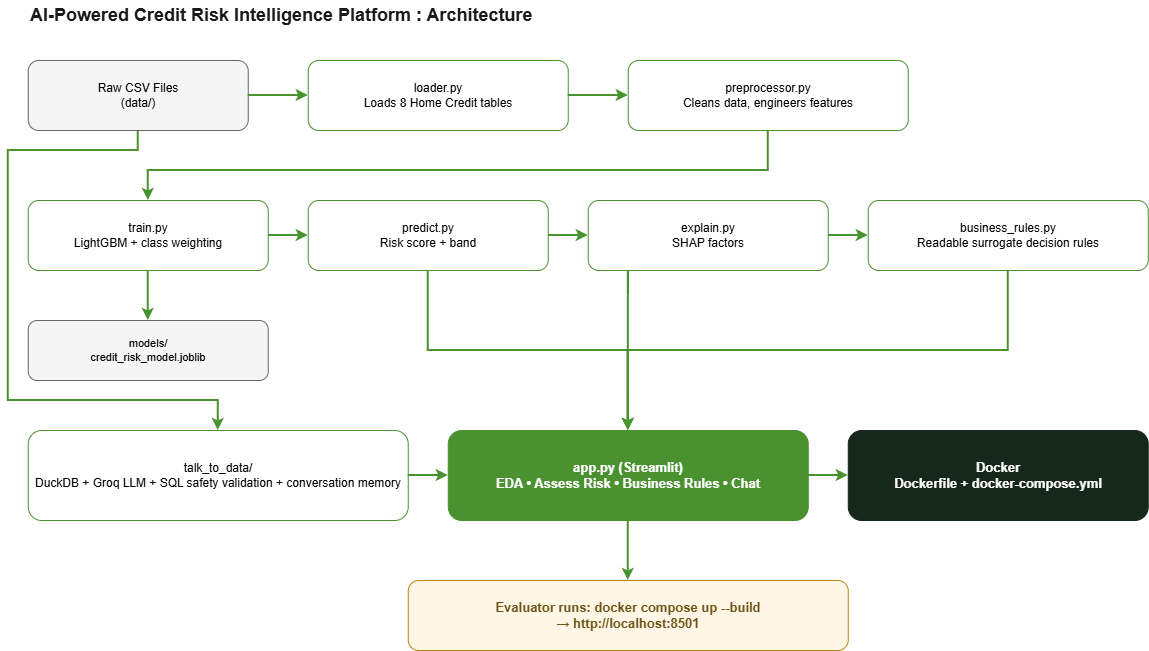

The diagram above was exported from draw.io. Its source (the exported page's mxGraphModel, read from the mxfile embedded in the PNG):
<mxGraphModel dx="1373" dy="703" grid="1" gridSize="10" guides="1" tooltips="1" connect="1" arrows="1" fold="1" page="1" pageScale="1" pageWidth="850" pageHeight="1100" math="0" shadow="0">
  <root>
    <mxCell id="0" />
    <mxCell id="1" parent="0" />
    <mxCell id="aAB0uk5zMUbDsMfkyuWf-1" parent="1" style="text;html=1;fontSize=18;fontStyle=1;align=left;verticalAlign=middle;fontColor=#1A1A1A;" value="AI-Powered Credit Risk Intelligence Platform : Architecture" vertex="1">
      <mxGeometry height="30" width="700" x="40" y="20" as="geometry" />
    </mxCell>
    <mxCell id="R1MVucQevCe_eg6zlT4a-1" edge="1" parent="1" source="aAB0uk5zMUbDsMfkyuWf-2" style="edgeStyle=orthogonalEdgeStyle;rounded=0;orthogonalLoop=1;jettySize=auto;html=1;exitX=0.5;exitY=1;exitDx=0;exitDy=0;entryX=0.5;entryY=0;entryDx=0;entryDy=0;strokeColor=light-dark(#4a9130, #ededed);fontStyle=1;strokeWidth=2;" target="aAB0uk5zMUbDsMfkyuWf-17">
      <mxGeometry relative="1" as="geometry">
        <Array as="points">
          <mxPoint x="150.07" y="170.07" />
          <mxPoint x="20.07" y="170.07" />
          <mxPoint x="20.07" y="420.07" />
          <mxPoint x="230.07" y="420.07" />
        </Array>
      </mxGeometry>
    </mxCell>
    <mxCell id="aAB0uk5zMUbDsMfkyuWf-2" parent="1" style="rounded=1;whiteSpace=wrap;html=1;fillColor=#F5F5F5;strokeColor=#666666;fontSize=12;" value="Raw CSV Files&#10;(data/)" vertex="1">
      <mxGeometry height="70" width="220" x="40" y="80" as="geometry" />
    </mxCell>
    <mxCell id="aAB0uk5zMUbDsMfkyuWf-3" parent="1" style="rounded=1;whiteSpace=wrap;html=1;fillColor=#FFFFFF;strokeColor=#4A9130;fontSize=12;" value="loader.py&#10;Loads 8 Home Credit tables" vertex="1">
      <mxGeometry height="70" width="260" x="320" y="80" as="geometry" />
    </mxCell>
    <mxCell id="aAB0uk5zMUbDsMfkyuWf-4" parent="1" style="rounded=1;whiteSpace=wrap;html=1;fillColor=#FFFFFF;strokeColor=#4A9130;fontSize=12;" value="preprocessor.py&#10;Cleans data, engineers features" vertex="1">
      <mxGeometry height="70" width="280" x="640" y="80" as="geometry" />
    </mxCell>
    <mxCell id="aAB0uk5zMUbDsMfkyuWf-5" edge="1" parent="1" source="aAB0uk5zMUbDsMfkyuWf-2" style="edgeStyle=orthogonalEdgeStyle;rounded=0;html=1;strokeColor=#4A9130;strokeWidth=2;" target="aAB0uk5zMUbDsMfkyuWf-3">
      <mxGeometry relative="1" as="geometry" />
    </mxCell>
    <mxCell id="aAB0uk5zMUbDsMfkyuWf-6" edge="1" parent="1" source="aAB0uk5zMUbDsMfkyuWf-3" style="edgeStyle=orthogonalEdgeStyle;rounded=0;html=1;strokeColor=#4A9130;strokeWidth=2;" target="aAB0uk5zMUbDsMfkyuWf-4">
      <mxGeometry relative="1" as="geometry" />
    </mxCell>
    <mxCell id="aAB0uk5zMUbDsMfkyuWf-7" parent="1" style="rounded=1;whiteSpace=wrap;html=1;fillColor=#FFFFFF;strokeColor=#4A9130;fontSize=12;" value="train.py&#10;LightGBM + class weighting" vertex="1">
      <mxGeometry height="70" width="240" x="40" y="220" as="geometry" />
    </mxCell>
    <mxCell id="aAB0uk5zMUbDsMfkyuWf-8" parent="1" style="rounded=1;whiteSpace=wrap;html=1;fillColor=#FFFFFF;strokeColor=#4A9130;fontSize=12;" value="predict.py&#10;Risk score + band" vertex="1">
      <mxGeometry height="70" width="240" x="320" y="220" as="geometry" />
    </mxCell>
    <mxCell id="aAB0uk5zMUbDsMfkyuWf-9" parent="1" style="rounded=1;whiteSpace=wrap;html=1;fillColor=#FFFFFF;strokeColor=#4A9130;fontSize=12;" value="explain.py&#10;SHAP factors" vertex="1">
      <mxGeometry height="70" width="240" x="600" y="220" as="geometry" />
    </mxCell>
    <mxCell id="aAB0uk5zMUbDsMfkyuWf-10" parent="1" style="rounded=1;whiteSpace=wrap;html=1;fillColor=#FFFFFF;strokeColor=#4A9130;fontSize=12;" value="business_rules.py&#10;Readable surrogate decision rules" vertex="1">
      <mxGeometry height="70" width="280" x="880" y="220" as="geometry" />
    </mxCell>
    <mxCell id="aAB0uk5zMUbDsMfkyuWf-11" edge="1" parent="1" source="aAB0uk5zMUbDsMfkyuWf-4" style="edgeStyle=orthogonalEdgeStyle;rounded=0;html=1;strokeColor=#4A9130;strokeWidth=2;" target="aAB0uk5zMUbDsMfkyuWf-7">
      <mxGeometry relative="1" as="geometry">
        <Array as="points">
          <mxPoint x="780" y="190" />
          <mxPoint x="160" y="190" />
        </Array>
      </mxGeometry>
    </mxCell>
    <mxCell id="aAB0uk5zMUbDsMfkyuWf-12" edge="1" parent="1" source="aAB0uk5zMUbDsMfkyuWf-7" style="edgeStyle=orthogonalEdgeStyle;rounded=0;html=1;strokeColor=#4A9130;strokeWidth=2;" target="aAB0uk5zMUbDsMfkyuWf-8">
      <mxGeometry relative="1" as="geometry" />
    </mxCell>
    <mxCell id="aAB0uk5zMUbDsMfkyuWf-13" edge="1" parent="1" source="aAB0uk5zMUbDsMfkyuWf-8" style="edgeStyle=orthogonalEdgeStyle;rounded=0;html=1;strokeColor=#4A9130;strokeWidth=2;" target="aAB0uk5zMUbDsMfkyuWf-9">
      <mxGeometry relative="1" as="geometry" />
    </mxCell>
    <mxCell id="aAB0uk5zMUbDsMfkyuWf-14" edge="1" parent="1" source="aAB0uk5zMUbDsMfkyuWf-9" style="edgeStyle=orthogonalEdgeStyle;rounded=0;html=1;strokeColor=#4A9130;strokeWidth=2;" target="aAB0uk5zMUbDsMfkyuWf-10">
      <mxGeometry relative="1" as="geometry" />
    </mxCell>
    <mxCell id="aAB0uk5zMUbDsMfkyuWf-15" parent="1" style="rounded=1;whiteSpace=wrap;html=1;fillColor=#F5F5F5;strokeColor=#666666;fontSize=11;" value="models/&#10;credit_risk_model.joblib" vertex="1">
      <mxGeometry height="60" width="240" x="40" y="340" as="geometry" />
    </mxCell>
    <mxCell id="aAB0uk5zMUbDsMfkyuWf-16" edge="1" parent="1" source="aAB0uk5zMUbDsMfkyuWf-7" style="edgeStyle=orthogonalEdgeStyle;rounded=0;html=1;strokeColor=#4A9130;strokeWidth=2;" target="aAB0uk5zMUbDsMfkyuWf-15">
      <mxGeometry relative="1" as="geometry" />
    </mxCell>
    <mxCell id="aAB0uk5zMUbDsMfkyuWf-17" parent="1" style="rounded=1;whiteSpace=wrap;html=1;fillColor=#FFFFFF;strokeColor=#4A9130;fontSize=12;" value="talk_to_data/&#10;DuckDB + Groq LLM + SQL safety validation + conversation memory" vertex="1">
      <mxGeometry height="90" width="380" x="40" y="450" as="geometry" />
    </mxCell>
    <mxCell id="aAB0uk5zMUbDsMfkyuWf-18" parent="1" style="rounded=1;whiteSpace=wrap;html=1;fillColor=#4A9130;strokeColor=#4A9130;fontColor=#FFFFFF;fontSize=13;fontStyle=1;" value="app.py (Streamlit)&#10;EDA • Assess Risk • Business Rules • Chat" vertex="1">
      <mxGeometry height="90" width="360" x="460" y="450" as="geometry" />
    </mxCell>
    <mxCell id="aAB0uk5zMUbDsMfkyuWf-19" parent="1" style="rounded=1;whiteSpace=wrap;html=1;fillColor=#16281B;strokeColor=#16281B;fontColor=#FFFFFF;fontSize=13;fontStyle=1;" value="Docker&#10;Dockerfile + docker-compose.yml" vertex="1">
      <mxGeometry height="90" width="300" x="860" y="450" as="geometry" />
    </mxCell>
    <mxCell id="aAB0uk5zMUbDsMfkyuWf-21" edge="1" parent="1" source="aAB0uk5zMUbDsMfkyuWf-17" style="edgeStyle=orthogonalEdgeStyle;rounded=0;html=1;strokeColor=#4A9130;strokeWidth=2;" target="aAB0uk5zMUbDsMfkyuWf-18">
      <mxGeometry relative="1" as="geometry" />
    </mxCell>
    <mxCell id="aAB0uk5zMUbDsMfkyuWf-22" edge="1" parent="1" source="aAB0uk5zMUbDsMfkyuWf-8" style="edgeStyle=orthogonalEdgeStyle;rounded=0;html=1;strokeColor=#4A9130;strokeWidth=2;" target="aAB0uk5zMUbDsMfkyuWf-18">
      <mxGeometry relative="1" as="geometry" />
    </mxCell>
    <mxCell id="aAB0uk5zMUbDsMfkyuWf-23" edge="1" parent="1" source="aAB0uk5zMUbDsMfkyuWf-9" style="edgeStyle=orthogonalEdgeStyle;rounded=0;html=1;strokeColor=#4A9130;strokeWidth=2;" target="aAB0uk5zMUbDsMfkyuWf-18">
      <mxGeometry relative="1" as="geometry">
        <Array as="points">
          <mxPoint x="640" y="310" />
          <mxPoint x="640" y="310" />
        </Array>
      </mxGeometry>
    </mxCell>
    <mxCell id="aAB0uk5zMUbDsMfkyuWf-24" edge="1" parent="1" source="aAB0uk5zMUbDsMfkyuWf-10" style="edgeStyle=orthogonalEdgeStyle;rounded=0;html=1;strokeColor=#4A9130;strokeWidth=2;" target="aAB0uk5zMUbDsMfkyuWf-18">
      <mxGeometry relative="1" as="geometry">
        <Array as="points">
          <mxPoint x="1020" y="370" />
          <mxPoint x="640" y="370" />
        </Array>
      </mxGeometry>
    </mxCell>
    <mxCell id="aAB0uk5zMUbDsMfkyuWf-25" edge="1" parent="1" source="aAB0uk5zMUbDsMfkyuWf-18" style="edgeStyle=orthogonalEdgeStyle;rounded=0;html=1;strokeColor=#4A9130;strokeWidth=2;" target="aAB0uk5zMUbDsMfkyuWf-19">
      <mxGeometry relative="1" as="geometry" />
    </mxCell>
    <mxCell id="aAB0uk5zMUbDsMfkyuWf-26" parent="1" style="rounded=1;whiteSpace=wrap;html=1;fillColor=#FFF6E5;strokeColor=#B8860B;fontColor=#6B5216;fontSize=13;fontStyle=1;" value="Evaluator runs:  docker compose up --build&#10;→ http://localhost:8501" vertex="1">
      <mxGeometry height="70" width="440" x="420" y="600" as="geometry" />
    </mxCell>
    <mxCell id="aAB0uk5zMUbDsMfkyuWf-27" edge="1" parent="1" source="aAB0uk5zMUbDsMfkyuWf-18" style="edgeStyle=orthogonalEdgeStyle;rounded=0;html=1;strokeColor=#4A9130;strokeWidth=2;" target="aAB0uk5zMUbDsMfkyuWf-26">
      <mxGeometry relative="1" as="geometry" />
    </mxCell>
  </root>
</mxGraphModel>